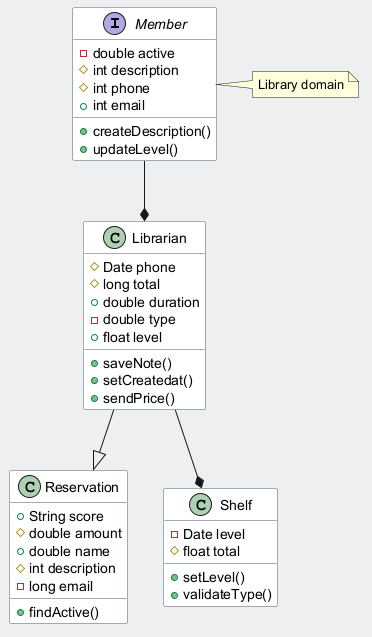

The diagram above was rendered by PlantUML. Its source (embedded in the PNG):
@startuml
skinparam backgroundColor #ECEFF1
skinparam classBackgroundColor #FFFFFF
skinparam classBorderColor #455A64
interface Member {
  -double active
  #int description
  #int phone
  +int email
  +createDescription()
  +updateLevel()
}
class Reservation {
  +String score
  #double amount
  +double name
  #int description
  -long email
  +findActive()
}
class Librarian {
  #Date phone
  #long total
  +double duration
  -double type
  +float level
  +saveNote()
  +setCreatedat()
  +sendPrice()
}
class Shelf {
  -Date level
  #float total
  +setLevel()
  +validateType()
}
Librarian --|> Reservation
Librarian --* Shelf
Member --* Librarian
note right of Member : Library domain
@enduml